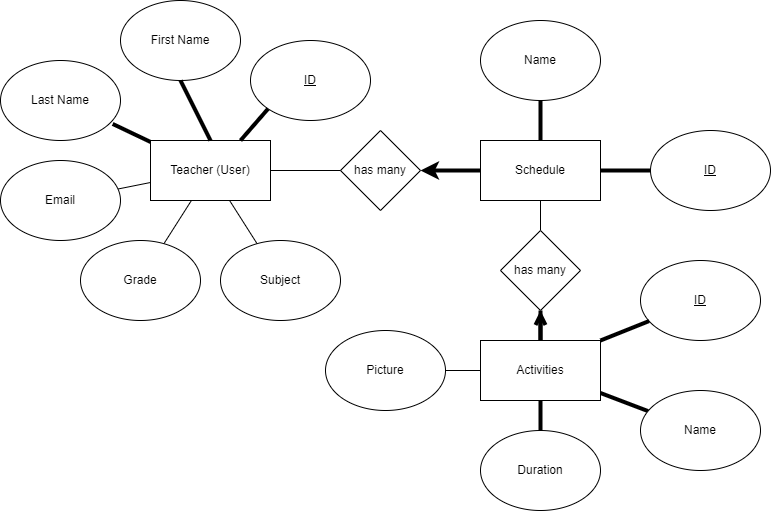

The diagram above was exported from draw.io. Its source (the exported page's mxGraphModel, read from the mxfile embedded in the PNG):
<mxGraphModel dx="895" dy="589" grid="1" gridSize="10" guides="1" tooltips="1" connect="1" arrows="1" fold="1" page="1" pageScale="1" pageWidth="850" pageHeight="1100" math="0" shadow="0">
  <root>
    <mxCell id="0" />
    <mxCell id="1" parent="0" />
    <mxCell id="27" value="" style="edgeStyle=none;html=1;endArrow=none;endFill=0;" parent="1" source="2" target="20" edge="1">
      <mxGeometry relative="1" as="geometry" />
    </mxCell>
    <mxCell id="28" style="edgeStyle=none;html=1;entryX=0.935;entryY=0.793;entryDx=0;entryDy=0;entryPerimeter=0;endArrow=none;endFill=0;strokeWidth=4;" parent="1" source="2" target="19" edge="1">
      <mxGeometry relative="1" as="geometry" />
    </mxCell>
    <mxCell id="29" style="edgeStyle=none;html=1;endArrow=none;endFill=0;" parent="1" source="2" target="21" edge="1">
      <mxGeometry relative="1" as="geometry" />
    </mxCell>
    <mxCell id="30" style="edgeStyle=none;html=1;endArrow=none;endFill=0;" parent="1" source="2" target="22" edge="1">
      <mxGeometry relative="1" as="geometry" />
    </mxCell>
    <mxCell id="2" value="Teacher (User)" style="rounded=0;whiteSpace=wrap;html=1;" parent="1" vertex="1">
      <mxGeometry x="190" y="150" width="120" height="60" as="geometry" />
    </mxCell>
    <mxCell id="35" value="" style="edgeStyle=none;html=1;endArrow=none;endFill=0;strokeWidth=4;" parent="1" source="4" target="12" edge="1">
      <mxGeometry relative="1" as="geometry" />
    </mxCell>
    <mxCell id="4" value="Schedule" style="rounded=0;whiteSpace=wrap;html=1;" parent="1" vertex="1">
      <mxGeometry x="520" y="150" width="120" height="60" as="geometry" />
    </mxCell>
    <mxCell id="38" value="" style="edgeStyle=none;html=1;endArrow=none;endFill=0;strokeWidth=4;" parent="1" source="9" target="32" edge="1">
      <mxGeometry relative="1" as="geometry" />
    </mxCell>
    <mxCell id="9" value="Duration" style="ellipse;whiteSpace=wrap;html=1;" parent="1" vertex="1">
      <mxGeometry x="520" y="440" width="120" height="80" as="geometry" />
    </mxCell>
    <mxCell id="37" value="" style="edgeStyle=none;html=1;endArrow=none;endFill=0;strokeWidth=4;" parent="1" source="10" target="31" edge="1">
      <mxGeometry relative="1" as="geometry" />
    </mxCell>
    <mxCell id="10" value="Name" style="ellipse;whiteSpace=wrap;html=1;" parent="1" vertex="1">
      <mxGeometry x="680" y="400" width="120" height="80" as="geometry" />
    </mxCell>
    <mxCell id="12" value="Name" style="ellipse;whiteSpace=wrap;html=1;" parent="1" vertex="1">
      <mxGeometry x="520" y="30" width="120" height="80" as="geometry" />
    </mxCell>
    <mxCell id="14" value="has many" style="rhombus;whiteSpace=wrap;html=1;" parent="1" vertex="1">
      <mxGeometry x="380" y="140" width="80" height="80" as="geometry" />
    </mxCell>
    <mxCell id="15" value="" style="endArrow=none;html=1;exitX=1;exitY=0.5;exitDx=0;exitDy=0;entryX=0;entryY=0.5;entryDx=0;entryDy=0;strokeWidth=4;startArrow=classic;startFill=1;" parent="1" source="14" target="4" edge="1">
      <mxGeometry width="50" height="50" relative="1" as="geometry">
        <mxPoint x="480" y="210" as="sourcePoint" />
        <mxPoint x="530" y="160" as="targetPoint" />
      </mxGeometry>
    </mxCell>
    <mxCell id="16" value="" style="endArrow=none;html=1;entryX=0;entryY=0.5;entryDx=0;entryDy=0;strokeWidth=1;" parent="1" target="14" edge="1">
      <mxGeometry width="50" height="50" relative="1" as="geometry">
        <mxPoint x="310" y="180" as="sourcePoint" />
        <mxPoint x="360" y="130" as="targetPoint" />
      </mxGeometry>
    </mxCell>
    <mxCell id="17" value="&lt;u&gt;ID&lt;/u&gt;" style="ellipse;whiteSpace=wrap;html=1;" parent="1" vertex="1">
      <mxGeometry x="290" y="50" width="120" height="80" as="geometry" />
    </mxCell>
    <mxCell id="18" value="First Name" style="ellipse;whiteSpace=wrap;html=1;" parent="1" vertex="1">
      <mxGeometry x="160" y="10" width="120" height="80" as="geometry" />
    </mxCell>
    <mxCell id="19" value="Last Name" style="ellipse;whiteSpace=wrap;html=1;" parent="1" vertex="1">
      <mxGeometry x="40" y="70" width="120" height="80" as="geometry" />
    </mxCell>
    <mxCell id="20" value="Email" style="ellipse;whiteSpace=wrap;html=1;" parent="1" vertex="1">
      <mxGeometry x="40" y="170" width="120" height="80" as="geometry" />
    </mxCell>
    <mxCell id="21" value="Grade" style="ellipse;whiteSpace=wrap;html=1;" parent="1" vertex="1">
      <mxGeometry x="120" y="250" width="120" height="80" as="geometry" />
    </mxCell>
    <mxCell id="22" value="Subject" style="ellipse;whiteSpace=wrap;html=1;" parent="1" vertex="1">
      <mxGeometry x="260" y="250" width="120" height="80" as="geometry" />
    </mxCell>
    <mxCell id="23" value="" style="endArrow=none;html=1;entryX=0;entryY=1;entryDx=0;entryDy=0;exitX=0.75;exitY=0;exitDx=0;exitDy=0;strokeWidth=4;" parent="1" source="2" target="17" edge="1">
      <mxGeometry width="50" height="50" relative="1" as="geometry">
        <mxPoint x="250" y="150" as="sourcePoint" />
        <mxPoint x="300" y="100" as="targetPoint" />
      </mxGeometry>
    </mxCell>
    <mxCell id="31" value="Activities" style="rounded=0;whiteSpace=wrap;html=1;" parent="1" vertex="1">
      <mxGeometry x="520" y="350" width="120" height="60" as="geometry" />
    </mxCell>
    <mxCell id="33" value="" style="edgeStyle=none;html=1;endArrow=none;endFill=0;strokeWidth=1;" parent="1" source="32" target="4" edge="1">
      <mxGeometry relative="1" as="geometry" />
    </mxCell>
    <mxCell id="34" value="" style="edgeStyle=none;html=1;endArrow=none;endFill=0;startArrow=open;startFill=0;strokeWidth=4;" parent="1" source="32" target="31" edge="1">
      <mxGeometry relative="1" as="geometry" />
    </mxCell>
    <mxCell id="32" value="has many" style="rhombus;whiteSpace=wrap;html=1;" parent="1" vertex="1">
      <mxGeometry x="540" y="240" width="80" height="80" as="geometry" />
    </mxCell>
    <mxCell id="39" value="" style="edgeStyle=none;html=1;endArrow=none;endFill=0;" parent="1" source="36" target="31" edge="1">
      <mxGeometry relative="1" as="geometry" />
    </mxCell>
    <mxCell id="36" value="Picture" style="ellipse;whiteSpace=wrap;html=1;" parent="1" vertex="1">
      <mxGeometry x="365" y="340" width="120" height="80" as="geometry" />
    </mxCell>
    <mxCell id="40" value="" style="endArrow=none;html=1;entryX=0.5;entryY=1;entryDx=0;entryDy=0;exitX=0.5;exitY=0;exitDx=0;exitDy=0;exitPerimeter=0;strokeWidth=4;" parent="1" source="2" target="18" edge="1">
      <mxGeometry width="50" height="50" relative="1" as="geometry">
        <mxPoint x="240" y="140" as="sourcePoint" />
        <mxPoint x="317.57359312880703" y="128.28427124746202" as="targetPoint" />
      </mxGeometry>
    </mxCell>
    <mxCell id="42" value="&lt;u&gt;ID&lt;/u&gt;" style="ellipse;whiteSpace=wrap;html=1;" vertex="1" parent="1">
      <mxGeometry x="680" y="270" width="120" height="80" as="geometry" />
    </mxCell>
    <mxCell id="43" value="" style="edgeStyle=none;html=1;endArrow=none;endFill=0;entryX=1;entryY=0;entryDx=0;entryDy=0;strokeWidth=4;" edge="1" source="42" parent="1" target="31">
      <mxGeometry relative="1" as="geometry">
        <mxPoint x="640" y="272.5" as="targetPoint" />
      </mxGeometry>
    </mxCell>
    <mxCell id="44" value="&lt;u&gt;ID&lt;/u&gt;" style="ellipse;whiteSpace=wrap;html=1;" vertex="1" parent="1">
      <mxGeometry x="690" y="140" width="120" height="80" as="geometry" />
    </mxCell>
    <mxCell id="45" value="" style="edgeStyle=none;html=1;endArrow=none;endFill=0;entryX=1;entryY=0.5;entryDx=0;entryDy=0;exitX=0;exitY=0.5;exitDx=0;exitDy=0;strokeWidth=4;" edge="1" source="44" parent="1" target="4">
      <mxGeometry relative="1" as="geometry">
        <mxPoint x="650" y="220" as="targetPoint" />
      </mxGeometry>
    </mxCell>
  </root>
</mxGraphModel>